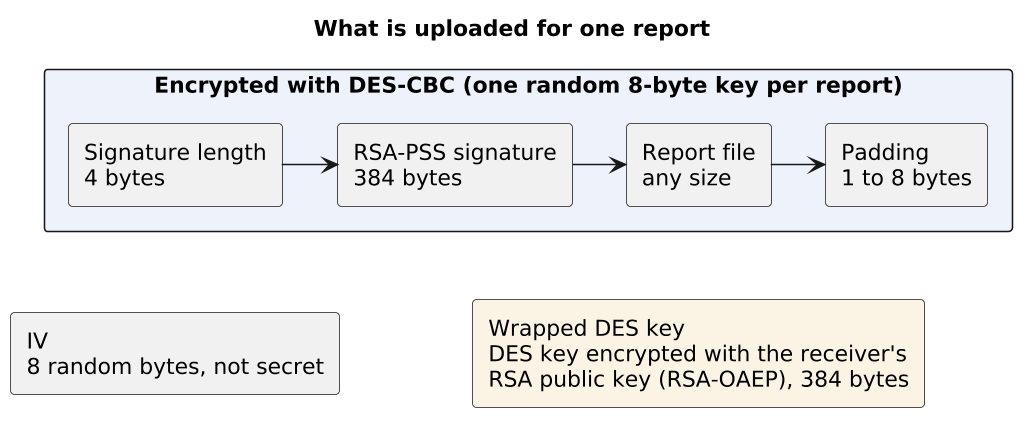

The diagram above was rendered by PlantUML. Its source (embedded in the PNG):
@startuml 06-document-package
skinparam dpi 150
skinparam shadowing false
skinparam backgroundColor white
skinparam defaultFontName DejaVu Sans
title What is uploaded for one report

rectangle "Encrypted with DES-CBC (one random 8-byte key per report)" as CT #EEF3FB {
  rectangle "Signature length\n4 bytes" as L
  rectangle "RSA-PSS signature\n384 bytes" as SIG
  rectangle "Report file\nany size" as F
  rectangle "Padding\n1 to 8 bytes" as P
  L -right-> SIG
  SIG -right-> F
  F -right-> P
}
rectangle "IV\n8 random bytes, not secret" as IV
rectangle "Wrapped DES key\nDES key encrypted with the receiver's\nRSA public key (RSA-OAEP), 384 bytes" as WK #FBF3E4

L -[hidden]down-> IV
F -[hidden]down-> WK
@enduml